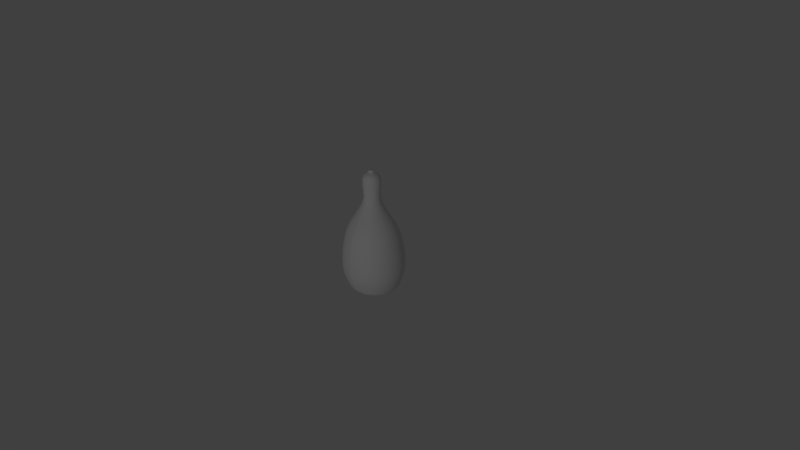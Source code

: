 # Source: butternut_squash.blend  (saved by Blender 2.67.0; exported with 4.5.12 LTS)
import bpy
from mathutils import Matrix  # noqa: F401  (used for matrix-valued properties, if any)

bpy.ops.wm.read_factory_settings(use_empty=True)
scene = bpy.context.scene
scene.name = 'Scene'

# ---- collections
col_collection_1 = bpy.data.collections.new('Collection 1'); scene.collection.children.link(col_collection_1)

# ---- materials (node trees are filled in below, after node groups)
mat_material_001 = bpy.data.materials.new('Material.001')
mat_material_001.alpha_threshold = 0.0
mat_material_001.use_transparent_shadow = False
mat_material_001.roughness = 0.5
mat_material_001.specular_intensity = 0.0
mat_material_001.line_color = (0.0, 0.0, 0.0, 1.0)

# ---- material node trees

# ---- world
world_world = bpy.data.worlds.new('World'); scene.world = world_world
world_world.color = (0.05088, 0.05088, 0.05088)
world_world.use_sun_shadow = False
world_world.sun_shadow_jitter_overblur = 0.0
world_world.cycles.sampling_method = 'MANUAL'
world_world.cycles.sample_map_resolution = 256

# ---- cameras
cam_camera = bpy.data.cameras.new('Camera')
cam_camera.clip_end = 100.0
cam_camera.lens = 35.0
cam_camera.sensor_width = 32.0
cam_camera.sensor_height = 18.0
cam_camera.ortho_scale = 7.314
cam_camera.dof.focus_distance = 0.0
cam_camera.dof.aperture_fstop = 128.0

# ---- lights
light_lamp_003 = bpy.data.lights.new('Lamp.003', 'POINT')
light_lamp_003.transmission_factor = 0.0
light_lamp_003.cutoff_distance = 30.0
light_lamp_003.energy = 100.0
light_lamp_003.shadow_buffer_clip_start = 1.001
light_lamp_003.shadow_soft_size = 0.1
light_lamp_003.shadow_maximum_resolution = 0.006
light_lamp_003.use_absolute_resolution = True
light_lamp_003.cycles.use_multiple_importance_sampling = False
light_lamp_002 = bpy.data.lights.new('Lamp.002', 'POINT')
light_lamp_002.transmission_factor = 0.0
light_lamp_002.cutoff_distance = 30.0
light_lamp_002.energy = 100.0
light_lamp_002.shadow_buffer_clip_start = 1.001
light_lamp_002.shadow_soft_size = 0.1
light_lamp_002.shadow_maximum_resolution = 0.006
light_lamp_002.use_absolute_resolution = True
light_lamp_002.cycles.use_multiple_importance_sampling = False

# ---- meshes
me_cylinder = bpy.data.meshes.new('Cylinder')
me_cylinder.from_pydata([(0.0, 0.3466, -0.3466), (0.0, 0.3466, 0.3466), (0.1517, 0.3202, -0.3466), (0.1517, 0.3202, 0.3466), (0.2641, 0.2451, -0.3466), (0.2641, 0.2451, 0.3466), (0.3393, 0.1326, -0.3466), (0.3393, 0.1326, 0.3466), (0.3657, -1.515e-08, -0.3466), (0.3657, -1.515e-08, 0.3466), (0.3393, -0.1326, -0.3466), (0.3393, -0.1326, 0.3466), (0.2641, -0.2451, -0.3466), (0.2641, -0.2451, 0.3466), (0.1517, -0.3202, -0.3466), (0.1517, -0.3202, 0.3466), (0.0, -0.3466, -0.3466), (0.0, -0.3466, 0.3466), (0.0, 0.3093, -0.4517), (0.1374, 0.2857, -0.4517), (0.2378, 0.2187, -0.4517), (0.3048, 0.1184, -0.4517), (0.3283, -1.31e-08, -0.4517), (0.3048, -0.1184, -0.4517), (0.2378, -0.2187, -0.4517), (0.1374, -0.2857, -0.4517), (0.0, -0.3093, -0.4517), (0.0, 0.1565, -0.5138), (0.07895, 0.1446, -0.5138), (0.1297, 0.1106, -0.5138), (0.1636, 0.05987, -0.5138), (0.1755, -5.99e-09, -0.5138), (0.1636, -0.05988, -0.5138), (0.1297, -0.1106, -0.5138), (0.07895, -0.1446, -0.5138), (0.0, -0.1565, -0.5138), (-0.0408, -0.1446, -0.5138), (-0.09156, -0.1106, -0.5138), (-0.1255, -0.05988, -0.5138), (-0.1374, 2.715e-09, -0.5138), (-0.1255, 0.05988, -0.5138), (-0.09156, 0.1106, -0.5138), (-0.0408, 0.1446, -0.5138), (0.0, 0.4066, -0.2167), (0.0, 0.4066, 0.05432), (0.1747, 0.3756, 0.05432), (0.1747, 0.3756, -0.2167), (0.3066, 0.2875, 0.05432), (0.3066, 0.2875, -0.2167), (0.3947, 0.1556, 0.05432), (0.3947, 0.1556, -0.2167), (0.4256, -1.717e-08, 0.05432), (0.4256, -1.717e-08, -0.2167), (0.3947, -0.1556, 0.05432), (0.3947, -0.1556, -0.2167), (0.3066, -0.2875, 0.05432), (0.3066, -0.2875, -0.2167), (0.1747, -0.3756, 0.05432), (0.1747, -0.3756, -0.2167), (0.0, -0.4066, 0.05432), (0.0, -0.4066, -0.2167), (0.0, 0.2774, 0.4851), (0.1252, 0.2563, 0.4851), (0.2152, 0.1962, 0.4851), (0.2754, 0.1062, 0.4851), (0.2965, -1.135e-08, 0.4851), (0.2754, -0.1062, 0.4851), (0.2152, -0.1962, 0.4851), (0.1252, -0.2563, 0.4851), (0.0, -0.2774, 0.4851), (0.0, 0.1481, 0.6857), (0.05665, 0.1368, 0.6857), (0.1047, 0.1047, 0.6857), (0.1368, 0.05668, 0.6857), (0.1481, -6.062e-09, 0.6857), (0.1368, -0.05668, 0.6857), (0.1047, -0.1047, 0.6857), (0.05665, -0.1368, 0.6857), (0.0, -0.1481, 0.6857), (0.0, 0.1018, 0.8099), (0.03894, 0.09409, 0.8099), (0.07198, 0.07201, 0.8099), (0.09406, 0.03897, 0.8099), (0.1018, -3.764e-09, 0.8099), (0.09406, -0.03897, 0.8099), (0.07198, -0.07201, 0.8099), (0.03894, -0.09409, 0.8099), (0.0, -0.1018, 0.8099), (0.0, 0.1188, 0.9436), (0.04544, 0.1098, 0.9436), (0.08398, 0.08401, 0.9436), (0.1097, 0.04547, 0.9436), (0.1188, -4.607e-09, 0.9436), (0.1097, -0.04547, 0.9436), (0.08398, -0.08401, 0.9436), (0.04544, -0.1098, 0.9436), (0.0, -0.1188, 0.9436), (0.0, 0.1232, 1.02), (0.04711, 0.1138, 1.02), (0.08707, 0.0871, 1.02), (0.1138, 0.04714, 1.02), (0.1231, -4.871e-09, 1.02), (0.1138, -0.04714, 1.02), (0.08707, -0.0871, 1.02), (0.04711, -0.1138, 1.02), (0.0, -0.1232, 1.02), (0.0, 0.116, 1.087), (0.04436, 0.1072, 1.087), (0.082, 0.08203, 1.087), (0.1072, 0.0444, 1.087), (0.116, -4.4e-09, 1.087), (0.1072, -0.0444, 1.087), (0.082, -0.08203, 1.087), (0.04436, -0.1072, 1.087), (0.0, -0.116, 1.087), (0.0, 0.08139, 1.13), (0.03112, 0.0752, 1.13), (0.05752, 0.05755, 1.13), (0.07516, 0.03115, 1.13), (0.08136, -2.702e-09, 1.13), (0.07516, -0.03115, 1.13), (0.05752, -0.05755, 1.13), (0.03112, -0.0752, 1.13), (0.0, -0.08139, 1.13), (0.0, 0.03791, 1.145), (0.0, 0.03502, 1.145), (0.02677, 0.0268, 1.145), (0.03499, 0.01451, 1.145), (0.03788, -1.086e-09, 1.145), (0.03499, -0.01451, 1.145), (0.02677, -0.0268, 1.145), (0.0, -0.03502, 1.145), (0.0, -0.03791, 1.145), (0.0, -0.03502, 1.177), (0.0, 0.03502, 1.177), (0.02677, 0.0268, 1.177), (0.03499, 0.01451, 1.177), (0.03788, -1.086e-09, 1.177), (0.03499, -0.01451, 1.177), (0.02677, -0.0268, 1.177), (0.0, -0.03502, 1.177), (0.0, -0.0268, 1.177), (0.0, -0.01451, 1.177), (0.0, -1.086e-09, 1.177), (0.0, 0.01451, 1.177), (0.0, 0.0268, 1.177), (0.0, 0.03502, 1.177)], [], [(44, 1, 3, 45), (45, 3, 5, 47), (47, 5, 7, 49), (49, 7, 9, 51), (51, 9, 11, 53), (53, 11, 13, 55), (55, 13, 15, 57), (57, 15, 17, 59), (22, 23, 32, 31), (14, 16, 26, 25), (10, 12, 24, 23), (6, 8, 22, 21), (2, 4, 20, 19), (0, 2, 19, 18), (12, 14, 25, 24), (8, 10, 23, 22), (4, 6, 21, 20), (27, 28, 29, 30, 31, 32, 33, 34, 35, 36, 37, 38, 39, 40, 41, 42), (23, 24, 33, 32), (24, 25, 34, 33), (18, 19, 28, 27), (25, 26, 35, 34), (19, 20, 29, 28), (20, 21, 30, 29), (21, 22, 31, 30), (0, 43, 46, 2), (43, 44, 45, 46), (2, 46, 48, 4), (46, 45, 47, 48), (4, 48, 50, 6), (48, 47, 49, 50), (6, 50, 52, 8), (50, 49, 51, 52), (8, 52, 54, 10), (52, 51, 53, 54), (10, 54, 56, 12), (54, 53, 55, 56), (12, 56, 58, 14), (56, 55, 57, 58), (14, 58, 60, 16), (58, 57, 59, 60), (17, 15, 68, 69), (13, 11, 66, 67), (9, 7, 64, 65), (5, 3, 62, 63), (3, 1, 61, 62), (15, 13, 67, 68), (11, 9, 65, 66), (7, 5, 63, 64), (69, 68, 77, 78), (63, 62, 71, 72), (64, 63, 72, 73), (65, 64, 73, 74), (66, 65, 74, 75), (67, 66, 75, 76), (68, 67, 76, 77), (62, 61, 70, 71), (77, 76, 85, 86), (71, 70, 79, 80), (78, 77, 86, 87), (72, 71, 80, 81), (73, 72, 81, 82), (74, 73, 82, 83), (75, 74, 83, 84), (76, 75, 84, 85), (85, 84, 93, 94), (86, 85, 94, 95), (80, 79, 88, 89), (87, 86, 95, 96), (81, 80, 89, 90), (82, 81, 90, 91), (83, 82, 91, 92), (84, 83, 92, 93), (100, 99, 108, 109), (93, 92, 101, 102), (94, 93, 102, 103), (95, 94, 103, 104), (89, 88, 97, 98), (96, 95, 104, 105), (90, 89, 98, 99), (91, 90, 99, 100), (92, 91, 100, 101), (114, 113, 122, 123), (101, 100, 109, 110), (102, 101, 110, 111), (103, 102, 111, 112), (104, 103, 112, 113), (98, 97, 106, 107), (105, 104, 113, 114), (99, 98, 107, 108), (108, 107, 116, 117), (109, 108, 117, 118), (110, 109, 118, 119), (111, 110, 119, 120), (112, 111, 120, 121), (113, 112, 121, 122), (107, 106, 115, 116), (122, 121, 130, 131), (116, 115, 124, 125), (123, 122, 131, 132), (117, 116, 125, 126), (118, 117, 126, 127), (119, 118, 127, 128), (120, 119, 128, 129), (121, 120, 129, 130), (140, 139, 141, 133), (130, 129, 138, 139), (137, 136, 144, 143), (131, 130, 139, 140), (126, 125, 134, 135), (138, 137, 143, 142), (127, 126, 135, 136), (135, 134, 146, 145), (139, 138, 142, 141), (128, 127, 136, 137), (136, 135, 145, 144), (129, 128, 137, 138)])
me_cylinder.polygons.foreach_set('use_smooth', [True] * 117)
_uv = me_cylinder.uv_layers.new(name='UV coord')
_uv.uv.foreach_set('vector', [0.6754, 0.7954, 0.6042, 0.7232, 0.6071, 0.7127, 0.6788, 0.783, 0.6788, 0.783, 0.6071, 0.7127, 0.6154, 0.6827, 0.6885, 0.7478, 0.6885, 0.7478, 0.6154, 0.6827, 0.6277, 0.6378, 0.703, 0.6952, 0.703, 0.6952, 0.6277, 0.6378, 0.6423, 0.5849, 0.7201, 0.6331, 0.7201, 0.6331, 0.6423, 0.5849, 0.6569, 0.5319, 0.7372, 0.571, 0.7372, 0.571, 0.6569, 0.5319, 0.6693, 0.487, 0.7517, 0.5183, 0.7517, 0.5183, 0.6693, 0.487, 0.6775, 0.457, 0.7614, 0.4831, 0.7614, 0.4831, 0.6775, 0.457, 0.6804, 0.4465, 0.7648, 0.4708, 0.8548, 0.7165, 0.8678, 0.6693, 0.8779, 0.7029, 0.8713, 0.7268, 0.862, 0.5714, 0.8649, 0.5608, 0.8888, 0.593, 0.8862, 0.6024, 0.8414, 0.6462, 0.8537, 0.6013, 0.8788, 0.6292, 0.8678, 0.6693, 0.8122, 0.7521, 0.8268, 0.6992, 0.8548, 0.7165, 0.8418, 0.7638, 0.7916, 0.827, 0.7999, 0.797, 0.8307, 0.8038, 0.8233, 0.8306, 0.7887, 0.8375, 0.7916, 0.827, 0.8233, 0.8306, 0.8208, 0.84, 0.8537, 0.6013, 0.862, 0.5714, 0.8862, 0.6024, 0.8788, 0.6292, 0.8268, 0.6992, 0.8414, 0.6462, 0.8678, 0.6693, 0.8548, 0.7165, 0.7999, 0.797, 0.8122, 0.7521, 0.8418, 0.7638, 0.8307, 0.8038, 0.8541, 0.7892, 0.8554, 0.7845, 0.8591, 0.7709, 0.8647, 0.7507, 0.8713, 0.7268, 0.8779, 0.7029, 0.8835, 0.6826, 0.8872, 0.669, 0.8885, 0.6643, 0.8872, 0.669, 0.8835, 0.6826, 0.8779, 0.7029, 0.8713, 0.7268, 0.8647, 0.7507, 0.8591, 0.7709, 0.8554, 0.7845, 0.8678, 0.6693, 0.8788, 0.6292, 0.8835, 0.6826, 0.8779, 0.7029, 0.8788, 0.6292, 0.8862, 0.6024, 0.8872, 0.669, 0.8835, 0.6826, 0.8208, 0.84, 0.8233, 0.8306, 0.8554, 0.7845, 0.8541, 0.7892, 0.8862, 0.6024, 0.8888, 0.593, 0.8885, 0.6643, 0.8872, 0.669, 0.8233, 0.8306, 0.8307, 0.8038, 0.8591, 0.7709, 0.8554, 0.7845, 0.8307, 0.8038, 0.8418, 0.7638, 0.8647, 0.7507, 0.8591, 0.7709, 0.8418, 0.7638, 0.8548, 0.7165, 0.8713, 0.7268, 0.8647, 0.7507, 0.7887, 0.8375, 0.7475, 0.8401, 0.7509, 0.8277, 0.7916, 0.827, 0.7475, 0.8401, 0.6754, 0.7954, 0.6788, 0.783, 0.7509, 0.8277, 0.7916, 0.827, 0.7509, 0.8277, 0.7606, 0.7925, 0.7999, 0.797, 0.7509, 0.8277, 0.6788, 0.783, 0.6885, 0.7478, 0.7606, 0.7925, 0.7999, 0.797, 0.7606, 0.7925, 0.7751, 0.7399, 0.8122, 0.7521, 0.7606, 0.7925, 0.6885, 0.7478, 0.703, 0.6952, 0.7751, 0.7399, 0.8122, 0.7521, 0.7751, 0.7399, 0.7922, 0.6778, 0.8268, 0.6992, 0.7751, 0.7399, 0.703, 0.6952, 0.7201, 0.6331, 0.7922, 0.6778, 0.8268, 0.6992, 0.7922, 0.6778, 0.8093, 0.6157, 0.8414, 0.6462, 0.7922, 0.6778, 0.7201, 0.6331, 0.7372, 0.571, 0.8093, 0.6157, 0.8414, 0.6462, 0.8093, 0.6157, 0.8238, 0.563, 0.8537, 0.6013, 0.8093, 0.6157, 0.7372, 0.571, 0.7517, 0.5183, 0.8238, 0.563, 0.8537, 0.6013, 0.8238, 0.563, 0.8335, 0.5278, 0.862, 0.5714, 0.8238, 0.563, 0.7517, 0.5183, 0.7614, 0.4831, 0.8335, 0.5278, 0.862, 0.5714, 0.8335, 0.5278, 0.8369, 0.5155, 0.8649, 0.5608, 0.8335, 0.5278, 0.7614, 0.4831, 0.7648, 0.4708, 0.8369, 0.5155, 0.6804, 0.4465, 0.6775, 0.457, 0.6336, 0.4597, 0.636, 0.4513, 0.6693, 0.487, 0.6569, 0.5319, 0.6171, 0.5196, 0.627, 0.4837, 0.6423, 0.5849, 0.6277, 0.6378, 0.5938, 0.6044, 0.6055, 0.562, 0.6154, 0.6827, 0.6071, 0.7127, 0.5773, 0.6643, 0.5839, 0.6403, 0.6071, 0.7127, 0.6042, 0.7232, 0.575, 0.6728, 0.5773, 0.6643, 0.6775, 0.457, 0.6693, 0.487, 0.627, 0.4837, 0.6336, 0.4597, 0.6569, 0.5319, 0.6423, 0.5849, 0.6055, 0.562, 0.6171, 0.5196, 0.6277, 0.6378, 0.6154, 0.6827, 0.5839, 0.6403, 0.5938, 0.6044, 0.636, 0.4513, 0.6336, 0.4597, 0.5671, 0.4743, 0.5684, 0.4698, 0.5839, 0.6403, 0.5773, 0.6643, 0.537, 0.5836, 0.5406, 0.5707, 0.5938, 0.6044, 0.5839, 0.6403, 0.5406, 0.5707, 0.5458, 0.5516, 0.6055, 0.562, 0.5938, 0.6044, 0.5458, 0.5516, 0.5521, 0.5289, 0.6171, 0.5196, 0.6055, 0.562, 0.5521, 0.5289, 0.5583, 0.5063, 0.627, 0.4837, 0.6171, 0.5196, 0.5583, 0.5063, 0.5636, 0.4871, 0.6336, 0.4597, 0.627, 0.4837, 0.5636, 0.4871, 0.5671, 0.4743, 0.5773, 0.6643, 0.575, 0.6728, 0.5358, 0.5881, 0.537, 0.5836, 0.5671, 0.4743, 0.5636, 0.4871, 0.5269, 0.4797, 0.5294, 0.4709, 0.537, 0.5836, 0.5358, 0.5881, 0.5078, 0.5491, 0.5087, 0.546, 0.5684, 0.4698, 0.5671, 0.4743, 0.5294, 0.4709, 0.5302, 0.4678, 0.5406, 0.5707, 0.537, 0.5836, 0.5087, 0.546, 0.5111, 0.5372, 0.5458, 0.5516, 0.5406, 0.5707, 0.5111, 0.5372, 0.5147, 0.524, 0.5521, 0.5289, 0.5458, 0.5516, 0.5147, 0.524, 0.519, 0.5084, 0.5583, 0.5063, 0.5521, 0.5289, 0.519, 0.5084, 0.5233, 0.4929, 0.5636, 0.4871, 0.5583, 0.5063, 0.5233, 0.4929, 0.5269, 0.4797, 0.5269, 0.4797, 0.5233, 0.4929, 0.4884, 0.4682, 0.4927, 0.4528, 0.5294, 0.4709, 0.5269, 0.4797, 0.4927, 0.4528, 0.4955, 0.4426, 0.5087, 0.546, 0.5078, 0.5491, 0.4704, 0.5338, 0.4714, 0.5302, 0.5302, 0.4678, 0.5294, 0.4709, 0.4955, 0.4426, 0.4965, 0.439, 0.5111, 0.5372, 0.5087, 0.546, 0.4714, 0.5302, 0.4742, 0.5199, 0.5147, 0.524, 0.5111, 0.5372, 0.4742, 0.5199, 0.4784, 0.5045, 0.519, 0.5084, 0.5147, 0.524, 0.4784, 0.5045, 0.4834, 0.4864, 0.5233, 0.4929, 0.519, 0.5084, 0.4834, 0.4864, 0.4884, 0.4682, 0.4579, 0.4926, 0.4535, 0.5085, 0.4363, 0.4955, 0.4404, 0.4805, 0.4884, 0.4682, 0.4834, 0.4864, 0.4631, 0.4738, 0.4683, 0.455, 0.4927, 0.4528, 0.4884, 0.4682, 0.4683, 0.455, 0.4727, 0.439, 0.4955, 0.4426, 0.4927, 0.4528, 0.4727, 0.439, 0.4756, 0.4283, 0.4714, 0.5302, 0.4704, 0.5338, 0.4495, 0.5229, 0.4506, 0.5192, 0.4965, 0.439, 0.4955, 0.4426, 0.4756, 0.4283, 0.4766, 0.4246, 0.4742, 0.5199, 0.4714, 0.5302, 0.4506, 0.5192, 0.4535, 0.5085, 0.4784, 0.5045, 0.4742, 0.5199, 0.4535, 0.5085, 0.4579, 0.4926, 0.4834, 0.4864, 0.4784, 0.5045, 0.4579, 0.4926, 0.4631, 0.4738, 0.458, 0.4164, 0.4571, 0.42, 0.4421, 0.4256, 0.4428, 0.4232, 0.4631, 0.4738, 0.4579, 0.4926, 0.4404, 0.4805, 0.4453, 0.4627, 0.4683, 0.455, 0.4631, 0.4738, 0.4453, 0.4627, 0.4502, 0.445, 0.4727, 0.439, 0.4683, 0.455, 0.4502, 0.445, 0.4543, 0.43, 0.4756, 0.4283, 0.4727, 0.439, 0.4543, 0.43, 0.4571, 0.42, 0.4506, 0.5192, 0.4495, 0.5229, 0.4325, 0.5091, 0.4335, 0.5055, 0.4766, 0.4246, 0.4756, 0.4283, 0.4571, 0.42, 0.458, 0.4164, 0.4535, 0.5085, 0.4506, 0.5192, 0.4335, 0.5055, 0.4363, 0.4955, 0.4363, 0.4955, 0.4335, 0.5055, 0.4256, 0.4857, 0.4275, 0.4786, 0.4404, 0.4805, 0.4363, 0.4955, 0.4275, 0.4786, 0.4304, 0.4681, 0.4453, 0.4627, 0.4404, 0.4805, 0.4304, 0.4681, 0.4339, 0.4557, 0.4502, 0.445, 0.4453, 0.4627, 0.4339, 0.4557, 0.4373, 0.4432, 0.4543, 0.43, 0.4502, 0.445, 0.4373, 0.4432, 0.4402, 0.4327, 0.4571, 0.42, 0.4543, 0.43, 0.4402, 0.4327, 0.4421, 0.4256, 0.4335, 0.5055, 0.4325, 0.5091, 0.4249, 0.4882, 0.4256, 0.4857, 0.4421, 0.4256, 0.4402, 0.4327, 0.4329, 0.4425, 0.4338, 0.4393, 0.4256, 0.4857, 0.4249, 0.4882, 0.4258, 0.4684, 0.4261, 0.4672, 0.4428, 0.4232, 0.4421, 0.4256, 0.4338, 0.4393, 0.4341, 0.4381, 0.4275, 0.4786, 0.4256, 0.4857, 0.4261, 0.4672, 0.427, 0.4639, 0.4304, 0.4681, 0.4275, 0.4786, 0.427, 0.4639, 0.4284, 0.459, 0.4339, 0.4557, 0.4304, 0.4681, 0.4284, 0.459, 0.4299, 0.4532, 0.4373, 0.4432, 0.4339, 0.4557, 0.4299, 0.4532, 0.4315, 0.4474, 0.4402, 0.4327, 0.4373, 0.4432, 0.4315, 0.4474, 0.4329, 0.4425, 0.4251, 0.4339, 0.4242, 0.4372, 0.4242, 0.4372, 0.4251, 0.4339, 0.4329, 0.4425, 0.4315, 0.4474, 0.4229, 0.4421, 0.4242, 0.4372, 0.4213, 0.4479, 0.4197, 0.4536, 0.4197, 0.4536, 0.4213, 0.4479, 0.4338, 0.4393, 0.4329, 0.4425, 0.4242, 0.4372, 0.4251, 0.4339, 0.427, 0.4639, 0.4261, 0.4672, 0.4174, 0.4618, 0.4183, 0.4586, 0.4229, 0.4421, 0.4213, 0.4479, 0.4213, 0.4479, 0.4229, 0.4421, 0.4284, 0.459, 0.427, 0.4639, 0.4183, 0.4586, 0.4197, 0.4536, 0.4183, 0.4586, 0.4174, 0.4618, 0.4174, 0.4618, 0.4183, 0.4586, 0.4242, 0.4372, 0.4229, 0.4421, 0.4229, 0.4421, 0.4242, 0.4372, 0.4299, 0.4532, 0.4284, 0.459, 0.4197, 0.4536, 0.4213, 0.4479, 0.4197, 0.4536, 0.4183, 0.4586, 0.4183, 0.4586, 0.4197, 0.4536, 0.4315, 0.4474, 0.4299, 0.4532, 0.4213, 0.4479, 0.4229, 0.4421])
me_cylinder.materials.append(mat_material_001)
me_cylinder.use_remesh_preserve_volume = False
me_cylinder.use_remesh_preserve_attributes = False
me_cylinder.use_mirror_vertex_groups = False
me_cylinder.update()

# ---- objects
ob_lamp_003 = bpy.data.objects.new('Lamp.003', light_lamp_003)
ob_lamp_002 = bpy.data.objects.new('Lamp.002', light_lamp_002)
ob_cylinder = bpy.data.objects.new('Cylinder', me_cylinder)
ob_camera = bpy.data.objects.new('Camera', cam_camera)

# ---- transforms, parenting, visibility, modifiers, constraints
ob_lamp_003.location = (-3.339, 3.602, 0.9635)
ob_lamp_003.rotation_euler = (0.6503, 0.05522, 1.866)
ob_lamp_003.lock_rotations_4d = False
ob_lamp_003.empty_display_type = 'ARROWS'
ob_lamp_003.color = (0.0, 0.0, 0.0, 0.0)
ob_lamp_003.lineart.crease_threshold = 0.0
ob_lamp_002.location = (2.524, -5.587, 1.779)
ob_lamp_002.rotation_euler = (0.6503, 0.05522, 1.866)
ob_lamp_002.lock_rotations_4d = False
ob_lamp_002.empty_display_type = 'ARROWS'
ob_lamp_002.color = (0.0, 0.0, 0.0, 0.0)
ob_lamp_002.lineart.crease_threshold = 0.0
ob_cylinder.location = (0.0, 0.0, 0.0)
ob_cylinder.lineart.crease_threshold = 0.0
_m = ob_cylinder.modifiers.new('Subsurf', 'SUBSURF')
_m.uv_smooth = 'PRESERVE_CORNERS'
_m.quality = 2
_m.show_only_control_edges = False
_m = ob_cylinder.modifiers.new('Mirror', 'MIRROR')
_m.use_clip = True
ob_camera.location = (7.481, -6.508, 5.344)
ob_camera.rotation_euler = (1.109, 0.01082, 0.8149)
ob_camera.lock_rotations_4d = False
ob_camera.empty_display_type = 'ARROWS'
ob_camera.color = (0.0, 0.0, 0.0, 0.0)
ob_camera.display_type = 'WIRE'
ob_camera.lineart.crease_threshold = 0.0

# ---- collection membership
col_collection_1.objects.link(ob_lamp_003)
col_collection_1.objects.link(ob_lamp_002)
col_collection_1.objects.link(ob_cylinder)
col_collection_1.objects.link(ob_camera)

# ---- scene / render settings (as saved in the file)
scene.camera = ob_camera
scene.frame_start = 1; scene.frame_end = 250; scene.frame_set(1)
scene.render.engine = 'BLENDER_EEVEE_NEXT'
scene.render.image_settings.color_mode = 'RGB'
scene.render.image_settings.compression = 90
scene.render.resolution_percentage = 50
scene.render.dither_intensity = 0.0
scene.cycles.use_denoising = False
scene.cycles.samples = 10
scene.cycles.sampling_pattern = 'TABULATED_SOBOL'
scene.cycles.light_sampling_threshold = 0.0
scene.cycles.use_adaptive_sampling = False
scene.cycles.use_light_tree = False
scene.cycles.blur_glossy = 0.0
scene.cycles.volume_bounces = 1
scene.cycles.pixel_filter_type = 'GAUSSIAN'
scene.cycles.sample_clamp_indirect = 0.0
scene.view_settings.view_transform = 'Standard'
bpy.context.view_layer.update()
